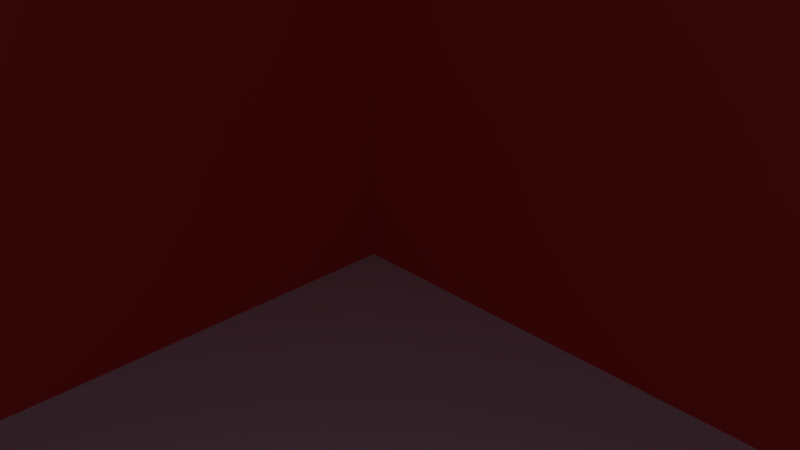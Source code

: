 # Source: wallTile5.blend  (saved by Blender 2.77.0; exported with 4.5.12 LTS)
import bpy
from mathutils import Matrix  # noqa: F401  (used for matrix-valued properties, if any)

bpy.ops.wm.read_factory_settings(use_empty=True)
scene = bpy.context.scene
scene.name = 'Scene'

# ---- collections
col_collection_1 = bpy.data.collections.new('Collection 1'); scene.collection.children.link(col_collection_1)

# ---- materials (node trees are filled in below, after node groups)
mat_floor = bpy.data.materials.new('Floor')
mat_floor.alpha_threshold = 0.0
mat_floor.use_transparent_shadow = False
mat_floor.diffuse_color = (0.7367, 0.5953, 0.8, 1.0)
mat_floor.roughness = 0.5
mat_door = bpy.data.materials.new('Door')
mat_door.alpha_threshold = 0.0
mat_door.use_transparent_shadow = False
mat_door.diffuse_color = (0.04845, 0.02618, 0.8, 1.0)
mat_door.roughness = 0.5
mat_wall = bpy.data.materials.new('Wall')
mat_wall.alpha_threshold = 0.0
mat_wall.use_transparent_shadow = False
mat_wall.diffuse_color = (0.8, 0.06279, 0.06279, 1.0)
mat_wall.roughness = 0.5
mat_exit = bpy.data.materials.new('Exit')
mat_exit.alpha_threshold = 0.0
mat_exit.use_transparent_shadow = False
mat_exit.diffuse_color = (0.8, 0.2088, 0.007642, 1.0)
mat_exit.roughness = 0.5

# ---- material node trees

# ---- world
world_world = bpy.data.worlds.new('World'); scene.world = world_world
world_world.color = (0.05088, 0.05088, 0.05088)
world_world.use_sun_shadow = False
world_world.sun_shadow_jitter_overblur = 0.0
world_world.cycles.sampling_method = 'NONE'
world_world.cycles.sample_map_resolution = 256

# ---- cameras
cam_camera = bpy.data.cameras.new('Camera')
cam_camera.clip_end = 100.0
cam_camera.lens = 35.0
cam_camera.sensor_width = 32.0
cam_camera.sensor_height = 18.0
cam_camera.ortho_scale = 7.314
cam_camera.dof.focus_distance = 0.0
cam_camera.dof.aperture_fstop = 128.0

# ---- lights
light_lamp = bpy.data.lights.new('Lamp', 'POINT')
light_lamp.transmission_factor = 0.0
light_lamp.cutoff_distance = 30.0
light_lamp.energy = 100.0
light_lamp.shadow_buffer_clip_start = 1.001
light_lamp.shadow_soft_size = 0.1
light_lamp.shadow_maximum_resolution = 0.006
light_lamp.use_absolute_resolution = True
light_lamp.cycles.use_multiple_importance_sampling = False

# ---- meshes
me_plane = bpy.data.meshes.new('Plane')
me_plane.from_pydata([(-1.0, -1.0, 0.0), (1.0, -1.0, 0.0), (-1.0, 1.0, 0.0), (1.0, 1.0, 0.0), (-1.0, 0.75, 0.0), (-1.0, 0.5, 0.0), (-1.0, 0.25, 0.0), (-1.0, 0.0, 0.0), (-1.0, -0.25, 0.0), (-1.0, -0.5, 0.0), (-1.0, -0.75, 0.0), (-0.75, -1.0, 0.0), (-0.5, -1.0, 0.0), (-0.25, -1.0, 0.0), (0.0, -1.0, 0.0), (0.25, -1.0, 0.0), (0.5, -1.0, 0.0), (0.75, -1.0, 0.0), (1.0, -0.75, 0.0), (1.0, -0.5, 0.0), (1.0, -0.25, 0.0), (1.0, 0.0, 0.0), (1.0, 0.25, 0.0), (1.0, 0.5, 0.0), (1.0, 0.75, 0.0), (0.75, 1.0, 0.0), (0.5, 1.0, 0.0), (0.25, 1.0, 0.0), (0.0, 1.0, 0.0), (-0.25, 1.0, 0.0), (-0.5, 1.0, 0.0), (-0.75, 1.0, 0.0), (-0.75, -0.75, 0.0), (-0.75, -0.5, 0.0), (-0.75, -0.25, 0.0), (-0.75, 0.0, 0.0), (-0.75, 0.25, 0.0), (-0.75, 0.5, 0.0), (-0.75, 0.75, 0.0), (-0.5, -0.75, 0.0), (-0.5, -0.5, 0.0), (-0.5, -0.25, 0.0), (-0.5, 0.0, 0.0), (-0.5, 0.25, 0.0), (-0.5, 0.5, 0.0), (-0.5, 0.75, 0.0), (-0.25, -0.75, 0.0), (-0.25, -0.5, 0.0), (-0.25, -0.25, 0.0), (-0.25, 0.0, 0.0), (-0.25, 0.25, 0.0), (-0.25, 0.5, 0.0), (-0.25, 0.75, 0.0), (0.0, -0.75, 0.0), (0.0, -0.5, 0.0), (0.0, -0.25, 0.0), (0.0, 0.0, 0.0), (0.0, 0.25, 0.0), (0.0, 0.5, 0.0), (0.0, 0.75, 0.0), (0.25, -0.75, 0.0), (0.25, -0.5, 0.0), (0.25, -0.25, 0.0), (0.25, 0.0, 0.0), (0.25, 0.25, 0.0), (0.25, 0.5, 0.0), (0.25, 0.75, 0.0), (0.5, -0.75, 0.0), (0.5, -0.5, 0.0), (0.5, -0.25, 0.0), (0.5, 0.0, 0.0), (0.5, 0.25, 0.0), (0.5, 0.5, 0.0), (0.5, 0.75, 0.0), (0.75, -0.75, 0.0), (0.75, -0.5, 0.0), (0.75, -0.25, 0.0), (0.75, 0.0, 0.0), (0.75, 0.25, 0.0), (0.75, 0.5, 0.0), (0.75, 0.75, 0.0), (1.0, 0.75, 0.6), (1.0, 1.0, 0.6), (-0.75, 1.0, 0.6), (-1.0, 1.0, 0.6), (-1.0, 0.75, 0.6), (0.75, 1.0, 0.6), (0.5, 1.0, 0.6), (0.25, 1.0, 0.6), (0.0, 1.0, 0.6), (-0.25, 1.0, 0.6), (-0.5, 1.0, 0.6), (-0.75, 0.75, 0.6), (-0.5, 0.75, 0.6), (-0.25, 0.75, 0.6), (0.0, 0.75, 0.6), (0.25, 0.75, 0.6), (0.5, 0.75, 0.6), (0.75, 0.75, 0.6), (-0.75, 0.8121, 0.6), (-0.75, 0.8121, 0.0), (-0.5, 0.8121, 0.0), (-0.5, 0.8121, 0.6), (1.0, 0.0, 0.6), (1.0, 0.25, 0.6), (-0.75, -1.0, 0.6), (-1.0, -1.0, 0.6), (-0.25, 0.0, 0.6), (-0.25, 0.25, 0.6), (0.0, 0.0, 0.6), (0.0, 0.25, 0.6), (0.25, 0.0, 0.6), (0.25, 0.25, 0.6), (0.5, 0.0, 0.6), (0.5, 0.25, 0.6), (0.75, 0.0, 0.6), (0.75, 0.25, 0.6), (0.5, 0.8, 0.0), (0.25, 0.8, 0.0), (0.5, 0.8, 0.6), (0.25, 0.8, 0.6), (-0.5, 0.2, 0.0), (-0.75, 0.2, 0.0), (-1.0, 0.0, 0.6), (0.5, 0.2, 0.0), (0.25, 0.2, 0.0), (0.5, 0.2, 0.6), (0.25, 0.2, 0.6), (-0.5, 0.05, 0.0), (-0.75, 0.05, 0.0), (-0.75, 0.0, 0.6), (-1.0, 0.25, 0.6), (-0.75, 0.25, 0.6), (-0.25, -1.0, 0.6), (0.0, -1.0, 0.6), (-0.25, -0.75, 0.6), (-0.25, -0.5, 0.6), (-0.25, -0.25, 0.6), (-0.25, 0.0, 0.6), (0.0, -0.75, 0.6), (0.0, -0.5, 0.6), (0.0, -0.25, 0.6), (0.0, 0.0, 0.6), (-0.2, -0.75, 0.0), (-0.2, -0.5, 0.0), (-0.2, -0.5, 0.6), (-0.2, -0.75, 0.6)], [(10, 0), (7, 8), (8, 9), (9, 10)], [(24, 3, 82, 81), (30, 31, 83, 91), (29, 30, 91, 90), (28, 29, 90, 89), (27, 28, 89, 88), (4, 38, 92, 85), (92, 38, 100, 99), (26, 27, 88, 87), (7, 0, 106, 123), (78, 71, 114, 116), (6, 36, 37, 5), (5, 37, 38, 4), (11, 12, 39, 32), (32, 39, 40, 33), (33, 40, 41, 34), (34, 41, 42, 35), (56, 63, 111, 109), (36, 43, 44, 37), (37, 44, 45, 38), (12, 13, 46, 39), (39, 46, 47, 40), (40, 47, 48, 41), (41, 48, 49, 42), (22, 78, 116, 104), (43, 50, 51, 44), (44, 51, 52, 45), (48, 47, 136, 137), (14, 53, 139, 134), (56, 49, 138, 142), (47, 46, 143, 144), (63, 70, 113, 111), (50, 57, 58, 51), (51, 58, 59, 52), (14, 15, 60, 53), (53, 60, 61, 54), (54, 61, 62, 55), (55, 62, 63, 56), (21, 22, 104, 103), (57, 64, 65, 58), (58, 65, 66, 59), (15, 16, 67, 60), (60, 67, 68, 61), (61, 68, 69, 62), (62, 69, 70, 63), (70, 77, 115, 113), (64, 71, 72, 65), (65, 72, 73, 66), (16, 17, 74, 67), (67, 74, 75, 68), (68, 75, 76, 69), (69, 76, 77, 70), (71, 78, 79, 72), (72, 79, 80, 73), (17, 1, 18, 74), (74, 18, 19, 75), (75, 19, 20, 76), (76, 20, 21, 77), (77, 21, 103, 115), (78, 22, 23, 79), (79, 23, 24, 80), (98, 81, 82, 86), (85, 92, 83, 84), (92, 93, 91, 83), (93, 94, 90, 91), (94, 95, 89, 90), (95, 96, 88, 89), (96, 97, 87, 88), (97, 98, 86, 87), (80, 24, 81, 98), (73, 80, 98, 97), (3, 25, 86, 82), (31, 2, 84, 83), (97, 96, 120, 119), (59, 66, 96, 95), (25, 26, 87, 86), (52, 59, 95, 94), (2, 4, 85, 84), (45, 52, 94, 93), (11, 35, 130, 105), (93, 92, 99, 102), (38, 45, 101, 100), (45, 93, 102, 101), (99, 100, 101, 102), (107, 109, 110, 108), (109, 111, 112, 110), (111, 113, 114, 112), (113, 115, 116, 114), (115, 103, 104, 116), (49, 56, 109, 107), (112, 114, 126, 127), (108, 50, 49, 107), (64, 57, 110, 112), (57, 50, 108, 110), (42, 49, 50, 43), (36, 6, 131, 132), (118, 117, 119, 120), (96, 66, 118, 120), (66, 73, 117, 118), (73, 97, 119, 117), (0, 11, 105, 106), (123, 130, 132, 131), (43, 36, 122, 121), (124, 125, 127, 126), (64, 112, 127, 125), (71, 64, 125, 124), (114, 71, 124, 126), (35, 42, 128, 129), (6, 7, 123, 131), (130, 123, 106, 105), (122, 129, 128, 121), (35, 36, 132, 130), (133, 134, 139, 135), (135, 139, 140, 136), (136, 140, 141, 137), (137, 141, 142, 138), (53, 54, 140, 139), (13, 14, 134, 133), (49, 48, 137, 138), (54, 55, 141, 140), (46, 13, 133, 135), (55, 56, 142, 141), (144, 143, 146, 145), (136, 47, 144, 145), (46, 135, 146, 143), (135, 136, 145, 146)])
me_plane.polygons.foreach_set('material_index', [2, 2, 2, 2, 2, 2, 2, 2, 2, 2, 0, 0, 0, 0, 0, 0, 2, 0, 0, 0, 0, 0, 0, 2, 0, 0, 2, 2, 2, 0, 2, 0, 0, 0, 0, 0, 0, 2, 0, 0, 0, 0, 0, 0, 2, 0, 0, 0, 0, 0, 0, 0, 0, 0, 0, 0, 0, 2, 0, 0, 0, 0, 0, 0, 0, 0, 0, 0, 2, 2, 2, 2, 0, 2, 2, 2, 2, 2, 2, 0, 0, 2, 1, 0, 0, 0, 0, 0, 2, 0, 2, 2, 2, 0, 2, 1, 2, 0, 2, 2, 0, 0, 1, 2, 0, 2, 0, 2, 0, 0, 2, 0, 0, 0, 0, 2, 2, 2, 2, 2, 2, 1, 2, 2, 0])
_uv = me_plane.uv_layers.new(name='UVMap')
_uv.uv.foreach_set('vector', [0.8969, 0.06563, 1.009, 0.06563, 1.009, 0.9656, 0.8969, 0.9656, 0.3344, 0.06563, 0.2219, 0.06563, 0.2219, 0.9656, 0.3344, 0.9656, 0.4469, 0.06563, 0.3344, 0.06563, 0.3344, 0.9656, 0.4469, 0.9656, 0.5594, 0.06563, 0.4469, 0.06563, 0.4469, 0.9656, 0.5594, 0.9656, 0.6719, 0.06563, 0.5594, 0.06563, 0.5594, 0.9656, 0.6719, 0.9656, 0.1094, 0.06563, 0.2219, 0.06563, 0.2219, 0.9656, 0.1094, 0.9656, 0.8969, 0.9656, 0.8969, 0.06563, 0.9248, 0.06563, 0.9248, 0.9656, 0.7844, 0.06563, 0.6719, 0.06563, 0.6719, 0.9656, 0.7844, 0.9656, 0.5594, 0.06563, 0.1094, 0.06563, 0.1094, 0.9656, 0.5594, 0.9656, 0.8969, 0.06563, 0.7844, 0.06563, 0.7844, 0.9656, 0.8969, 0.9656, -3.5, 1.5, -2.5, 1.5, -2.5, 2.5, -3.5, 2.5, -3.5, 2.5, -2.5, 2.5, -2.5, 3.5, -3.5, 3.5, -2.5, -3.5, -1.5, -3.5, -1.5, -2.5, -2.5, -2.5, -2.5, -2.5, -1.5, -2.5, -1.5, -1.5, -2.5, -1.5, -2.5, -1.5, -1.5, -1.5, -1.5, -0.5, -2.5, -0.5, -2.5, -0.5, -1.5, -0.5, -1.5, 0.5, -2.5, 0.5, 0.5594, 0.06563, 0.6719, 0.06563, 0.6719, 0.9656, 0.5594, 0.9656, -2.5, 1.5, -1.5, 1.5, -1.5, 2.5, -2.5, 2.5, -2.5, 2.5, -1.5, 2.5, -1.5, 3.5, -2.5, 3.5, -1.5, -3.5, -0.5, -3.5, -0.5, -2.5, -1.5, -2.5, -1.5, -2.5, -0.5, -2.5, -0.5, -1.5, -1.5, -1.5, -1.5, -1.5, -0.5, -1.5, -0.5, -0.5, -1.5, -0.5, -1.5, -0.5, -0.5, -0.5, -0.5, 0.5, -1.5, 0.5, 0.1094, 0.06563, -0.003125, 0.06563, -0.003125, 0.9656, 0.1094, 0.9656, -1.5, 1.5, -0.5, 1.5, -0.5, 2.5, -1.5, 2.5, -1.5, 2.5, -0.5, 2.5, -0.5, 3.5, -1.5, 3.5, 0.4469, 0.06563, 0.3344, 0.06563, 0.3344, 0.9656, 0.4469, 0.9656, 0.1094, 0.06563, 0.2219, 0.06563, 0.2219, 0.9656, 0.1094, 0.9656, 0.5594, 0.06563, 0.4469, 0.06563, 0.4469, 0.9656, 0.5594, 0.9656, -0.5, -1.5, -0.5, -2.5, -0.3, -2.5, -0.3, -1.5, 0.6719, 0.06563, 0.7844, 0.06563, 0.7844, 0.9656, 0.6719, 0.9656, -0.5, 1.5, 0.5, 1.5, 0.5, 2.5, -0.5, 2.5, -0.5, 2.5, 0.5, 2.5, 0.5, 3.5, -0.5, 3.5, 0.5, -3.5, 1.5, -3.5, 1.5, -2.5, 0.5, -2.5, 0.5, -2.5, 1.5, -2.5, 1.5, -1.5, 0.5, -1.5, 0.5, -1.5, 1.5, -1.5, 1.5, -0.5, 0.5, -0.5, 0.5, -0.5, 1.5, -0.5, 1.5, 0.5, 0.5, 0.5, 0.5594, 0.06563, 0.6719, 0.06563, 0.6719, 0.9656, 0.5594, 0.9656, 0.5, 1.5, 1.5, 1.5, 1.5, 2.5, 0.5, 2.5, 0.5, 2.5, 1.5, 2.5, 1.5, 3.5, 0.5, 3.5, 1.5, -3.5, 2.5, -3.5, 2.5, -2.5, 1.5, -2.5, 1.5, -2.5, 2.5, -2.5, 2.5, -1.5, 1.5, -1.5, 1.5, -1.5, 2.5, -1.5, 2.5, -0.5, 1.5, -0.5, 1.5, -0.5, 2.5, -0.5, 2.5, 0.5, 1.5, 0.5, 0.7844, 0.06563, 0.8969, 0.06563, 0.8969, 0.9656, 0.7844, 0.9656, 1.5, 1.5, 2.5, 1.5, 2.5, 2.5, 1.5, 2.5, 1.5, 2.5, 2.5, 2.5, 2.5, 3.5, 1.5, 3.5, 2.5, -3.5, 3.5, -3.5, 3.5, -2.5, 2.5, -2.5, 2.5, -2.5, 3.5, -2.5, 3.5, -1.5, 2.5, -1.5, 2.5, -1.5, 3.5, -1.5, 3.5, -0.5, 2.5, -0.5, 2.5, -0.5, 3.5, -0.5, 3.5, 0.5, 2.5, 0.5, 2.5, 1.5, 3.5, 1.5, 3.5, 2.5, 2.5, 2.5, 2.5, 2.5, 3.5, 2.5, 3.5, 3.5, 2.5, 3.5, 3.5, -3.5, 4.5, -3.5, 4.5, -2.5, 3.5, -2.5, 3.5, -2.5, 4.5, -2.5, 4.5, -1.5, 3.5, -1.5, 3.5, -1.5, 4.5, -1.5, 4.5, -0.5, 3.5, -0.5, 3.5, -0.5, 4.5, -0.5, 4.5, 0.5, 3.5, 0.5, 0.8969, 0.06563, 1.009, 0.06563, 1.009, 0.9656, 0.8969, 0.9656, 3.5, 1.5, 4.5, 1.5, 4.5, 2.5, 3.5, 2.5, 3.5, 2.5, 4.5, 2.5, 4.5, 3.5, 3.5, 3.5, 3.5, 3.5, 4.5, 3.5, 4.5, 4.5, 3.5, 4.5, -3.5, 3.5, -2.5, 3.5, -2.5, 4.5, -3.5, 4.5, -2.5, 3.5, -1.5, 3.5, -1.5, 4.5, -2.5, 4.5, -1.5, 3.5, -0.5, 3.5, -0.5, 4.5, -1.5, 4.5, -0.5, 3.5, 0.5, 3.5, 0.5, 4.5, -0.5, 4.5, 0.5, 3.5, 1.5, 3.5, 1.5, 4.5, 0.5, 4.5, 1.5, 3.5, 2.5, 3.5, 2.5, 4.5, 1.5, 4.5, 2.5, 3.5, 3.5, 3.5, 3.5, 4.5, 2.5, 4.5, 0.8969, 0.06563, 1.009, 0.06563, 1.009, 0.9656, 0.8969, 0.9656, 0.7844, 0.06563, 0.8969, 0.06563, 0.8969, 0.9656, 0.7844, 0.9656, 0.1094, 0.06563, -0.003125, 0.06563, -0.003125, 0.9656, 0.1094, 0.9656, 0.2219, 0.06563, 0.1094, 0.06563, 0.1094, 0.9656, 0.2219, 0.9656, 2.5, 3.5, 1.5, 3.5, 1.5, 3.7, 2.5, 3.7, 0.5594, 0.06563, 0.6719, 0.06563, 0.6719, 0.9656, 0.5594, 0.9656, 0.8969, 0.06563, 0.7844, 0.06563, 0.7844, 0.9656, 0.8969, 0.9656, 0.4469, 0.06563, 0.5594, 0.06563, 0.5594, 0.9656, 0.4469, 0.9656, 0.1094, 0.06563, -0.003125, 0.06563, -0.003125, 0.9656, 0.1094, 0.9656, 0.3344, 0.06563, 0.4469, 0.06563, 0.4469, 0.9656, 0.3344, 0.9656, 0.1094, 0.06563, 0.5594, 0.06563, 0.5594, 0.9656, 0.1094, 0.9656, -1.5, 3.5, -2.5, 3.5, -2.5, 3.748, -1.5, 3.748, -2.5, 3.5, -1.5, 3.5, -1.5, 3.748, -2.5, 3.748, 0.8969, 0.06563, 0.8969, 0.9656, 0.9248, 0.9656, 0.9248, 0.06563, 0.2694, 0.9862, 0.2694, 0.02942, 0.6681, 0.02942, 0.6681, 0.9862, -0.5, 0.5, 0.5, 0.5, 0.5, 1.5, -0.5, 1.5, 0.5, 0.5, 1.5, 0.5, 1.5, 1.5, 0.5, 1.5, 1.5, 0.5, 2.5, 0.5, 2.5, 1.5, 1.5, 1.5, 2.5, 0.5, 3.5, 0.5, 3.5, 1.5, 2.5, 1.5, 3.5, 0.5, 4.5, 0.5, 4.5, 1.5, 3.5, 1.5, 0.4469, 0.06563, 0.5594, 0.06563, 0.5594, 0.9656, 0.4469, 0.9656, 1.5, 1.5, 2.5, 1.5, 2.5, 1.3, 1.5, 1.3, 0.6719, 0.9656, 0.6719, 0.06563, 0.5594, 0.06563, 0.5594, 0.9656, 0.6719, 0.06563, 0.5594, 0.06563, 0.5594, 0.9656, 0.6719, 0.9656, 0.5594, 0.06563, 0.4469, 0.06563, 0.4469, 0.9656, 0.5594, 0.9656, -1.5, 0.5, -0.5, 0.5, -0.5, 1.5, -1.5, 1.5, 0.2219, 0.06563, 0.1094, 0.06563, 0.1094, 0.9656, 0.2219, 0.9656, 0.2694, 0.02942, 0.6681, 0.02942, 0.6681, 0.9862, 0.2694, 0.9862, 0.8969, 0.9656, 0.8969, 0.06563, 0.9194, 0.06563, 0.9194, 0.9656, 1.5, 3.5, 2.5, 3.5, 2.5, 3.7, 1.5, 3.7, 0.8969, 0.06563, 0.8969, 0.9656, 0.9194, 0.9656, 0.9194, 0.06563, 0.1094, 0.06563, 0.2219, 0.06563, 0.2219, 0.9656, 0.1094, 0.9656, -3.5, 0.5, -2.5, 0.5, -2.5, 1.5, -3.5, 1.5, -1.5, 1.5, -2.5, 1.5, -2.5, 1.3, -1.5, 1.3, 0.2694, 0.02942, 0.6681, 0.02942, 0.6681, 0.9862, 0.2694, 0.9862, 0.6719, 0.06563, 0.6719, 0.9656, 0.6494, 0.9656, 0.6494, 0.06563, 2.5, 1.5, 1.5, 1.5, 1.5, 1.3, 2.5, 1.3, 0.6719, 0.9656, 0.6719, 0.06563, 0.6494, 0.06563, 0.6494, 0.9656, -2.5, 0.5, -1.5, 0.5, -1.5, 0.7, -2.5, 0.7, 0.6719, 0.06563, 0.5594, 0.06563, 0.5594, 0.9656, 0.6719, 0.9656, -2.5, 0.5, -3.5, 0.5, -3.5, -3.5, -2.5, -3.5, -2.5, 1.3, -2.5, 0.7, -1.5, 0.7, -1.5, 1.3, 0.5594, 0.06563, 0.6719, 0.06563, 0.6719, 0.9656, 0.5594, 0.9656, -0.5, -3.5, 0.5, -3.5, 0.5, -2.5, -0.5, -2.5, -0.5, -2.5, 0.5, -2.5, 0.5, -1.5, -0.5, -1.5, -0.5, -1.5, 0.5, -1.5, 0.5, -0.5, -0.5, -0.5, -0.5, -0.5, 0.5, -0.5, 0.5, 0.5, -0.5, 0.5, 0.2219, 0.06563, 0.3344, 0.06563, 0.3344, 0.9656, 0.2219, 0.9656, 0.4469, 0.06563, 0.5594, 0.06563, 0.5594, 0.9656, 0.4469, 0.9656, 0.5594, 0.06563, 0.4469, 0.06563, 0.4469, 0.9656, 0.5594, 0.9656, 0.3344, 0.06563, 0.4469, 0.06563, 0.4469, 0.9656, 0.3344, 0.9656, 0.2219, 0.06563, 0.1094, 0.06563, 0.1094, 0.9656, 0.2219, 0.9656, 0.4469, 0.06563, 0.5594, 0.06563, 0.5594, 0.9656, 0.4469, 0.9656, 0.2694, 0.02942, 0.6681, 0.02942, 0.6681, 0.9862, 0.2694, 0.9862, 0.4469, 0.9656, 0.4469, 0.06563, 0.4694, 0.06563, 0.4694, 0.9656, 0.4469, 0.06563, 0.4469, 0.9656, 0.4694, 0.9656, 0.4694, 0.06563, -0.5, -2.5, -0.5, -1.5, -0.3, -1.5, -0.3, -2.5])
me_plane.materials.append(mat_floor)
me_plane.materials.append(mat_door)
me_plane.materials.append(mat_wall)
me_plane.materials.append(mat_exit)
me_plane.use_remesh_preserve_volume = False
me_plane.use_remesh_preserve_attributes = False
me_plane.use_mirror_vertex_groups = False
me_plane.update()

# ---- objects
ob_plane = bpy.data.objects.new('Plane', me_plane)
ob_lamp = bpy.data.objects.new('Lamp', light_lamp)
ob_camera = bpy.data.objects.new('Camera', cam_camera)

# ---- transforms, parenting, visibility, modifiers, constraints
ob_plane.location = (0.0, 0.0, 0.0)
ob_plane.scale = (10.0, 10.0, 10.0)
ob_plane.lineart.crease_threshold = 0.0
ob_lamp.location = (4.076, 1.005, 5.904)
ob_lamp.rotation_euler = (0.6503, 0.05522, 1.866)
ob_lamp.lock_rotations_4d = False
ob_lamp.empty_display_type = 'ARROWS'
ob_lamp.color = (0.0, 0.0, 0.0, 0.0)
ob_lamp.lineart.crease_threshold = 0.0
ob_camera.location = (7.481, -6.508, 5.344)
ob_camera.rotation_euler = (1.109, 0.01082, 0.8149)
ob_camera.lock_rotations_4d = False
ob_camera.empty_display_type = 'ARROWS'
ob_camera.color = (0.0, 0.0, 0.0, 0.0)
ob_camera.display_type = 'WIRE'
ob_camera.lineart.crease_threshold = 0.0

# ---- collection membership
col_collection_1.objects.link(ob_plane)
col_collection_1.objects.link(ob_lamp)
col_collection_1.objects.link(ob_camera)

# ---- scene / render settings (as saved in the file)
scene.camera = ob_camera
scene.frame_start = 1; scene.frame_end = 250; scene.frame_set(1)
scene.render.engine = 'BLENDER_EEVEE_NEXT'
scene.render.resolution_percentage = 50
scene.render.dither_intensity = 0.0
scene.cycles.use_denoising = False
scene.cycles.samples = 10
scene.cycles.sampling_pattern = 'TABULATED_SOBOL'
scene.cycles.light_sampling_threshold = 0.0
scene.cycles.use_adaptive_sampling = False
scene.cycles.use_light_tree = False
scene.cycles.blur_glossy = 0.0
scene.cycles.pixel_filter_type = 'GAUSSIAN'
scene.cycles.sample_clamp_indirect = 0.0
scene.view_settings.view_transform = 'Standard'
bpy.context.view_layer.update()
